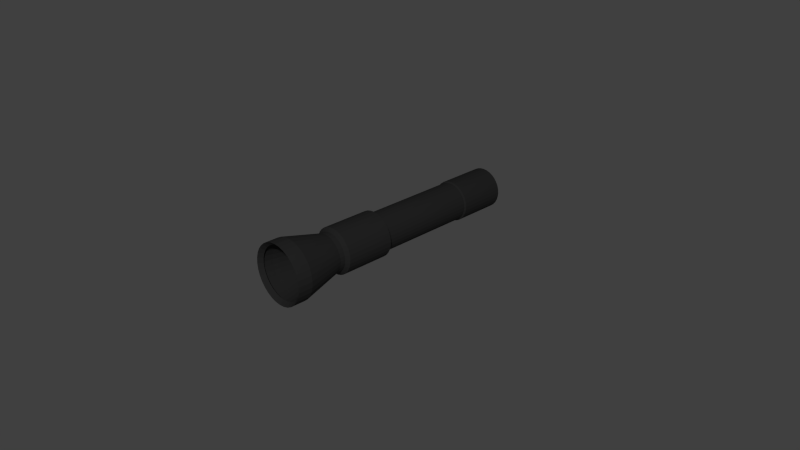 # Source: toarch.blend  (saved by Blender 2.68.0; exported with 4.5.12 LTS)
import bpy
from mathutils import Matrix  # noqa: F401  (used for matrix-valued properties, if any)

bpy.ops.wm.read_factory_settings(use_empty=True)
scene = bpy.context.scene
scene.name = 'Scene'

# ---- collections
col_collection_1 = bpy.data.collections.new('Collection 1'); scene.collection.children.link(col_collection_1)

# ---- materials (node trees are filled in below, after node groups)
mat_m_tal = bpy.data.materials.new('métal')
mat_m_tal.alpha_threshold = 0.0
mat_m_tal.use_transparent_shadow = False
mat_m_tal.diffuse_color = (0.06998, 0.06998, 0.06998, 1.0)
mat_m_tal.roughness = 0.5
mat_m_tal.specular_intensity = 1.0
mat_m_tal.line_color = (0.0, 0.0, 0.0, 1.0)
mat_material_002 = bpy.data.materials.new('Material.002')
mat_material_002.alpha_threshold = 0.0
mat_material_002.use_transparent_shadow = False
mat_material_002.diffuse_color = (0.814, 0.7828, 0.3053, 1.0)
mat_material_002.roughness = 0.5
mat_material_002.line_color = (0.0, 0.0, 0.0, 1.0)

# ---- material node trees

# ---- world
world_world = bpy.data.worlds.new('World'); scene.world = world_world
world_world.color = (0.05088, 0.05088, 0.05088)
world_world.use_sun_shadow = False
world_world.sun_shadow_jitter_overblur = 0.0
world_world.cycles.sampling_method = 'MANUAL'
world_world.cycles.sample_map_resolution = 256

# ---- cameras
cam_camera = bpy.data.cameras.new('Camera')
cam_camera.clip_end = 100.0
cam_camera.lens = 35.0
cam_camera.sensor_width = 32.0
cam_camera.sensor_height = 18.0
cam_camera.ortho_scale = 7.314
cam_camera.dof.focus_distance = 0.0
cam_camera.dof.aperture_fstop = 128.0

# ---- lights
light_lamp = bpy.data.lights.new('Lamp', 'POINT')
light_lamp.transmission_factor = 0.0
light_lamp.cutoff_distance = 30.0
light_lamp.energy = 100.0
light_lamp.shadow_buffer_clip_start = 1.001
light_lamp.shadow_soft_size = 0.1
light_lamp.shadow_maximum_resolution = 0.006
light_lamp.use_absolute_resolution = True
light_lamp.cycles.use_multiple_importance_sampling = False

# ---- meshes
me_cylinder = bpy.data.meshes.new('Cylinder')
me_cylinder.from_pydata([(0.0, -0.2137, 0.1238), (0.0, -0.1998, 0.1238), (0.01057, -0.2137, 0.1228), (0.01057, -0.1998, 0.1228), (0.02074, -0.2137, 0.1197), (0.02074, -0.1998, 0.1197), (0.03011, -0.2137, 0.1147), (0.03011, -0.1998, 0.1147), (0.03832, -0.2137, 0.108), (0.03832, -0.1998, 0.108), (0.04506, -0.2137, 0.09976), (0.04506, -0.1998, 0.09976), (0.05007, -0.2137, 0.09039), (0.05007, -0.1998, 0.09039), (0.05315, -0.2137, 0.08022), (0.05315, -0.1998, 0.08022), (0.05419, -0.2137, 0.06965), (0.05419, -0.1998, 0.06965), (0.05315, -0.2137, 0.05908), (0.05315, -0.1998, 0.05908), (0.05007, -0.2137, 0.04891), (0.05007, -0.1998, 0.04891), (0.04506, -0.2137, 0.03954), (0.04506, -0.1998, 0.03954), (0.03832, -0.2137, 0.03133), (0.03832, -0.1998, 0.03133), (0.03011, -0.2137, 0.02459), (0.03011, -0.1998, 0.02459), (0.02074, -0.2137, 0.01958), (0.02074, -0.1998, 0.01958), (0.01057, -0.2137, 0.0165), (0.01057, -0.1998, 0.0165), (0.0, -0.2137, 0.01546), (0.0, -0.1998, 0.01546), (-0.01057, -0.2137, 0.0165), (-0.01057, -0.1998, 0.0165), (-0.02074, -0.2137, 0.01958), (-0.02074, -0.1998, 0.01958), (-0.03011, -0.2137, 0.02459), (-0.03011, -0.1998, 0.02459), (-0.03832, -0.2137, 0.03133), (-0.03832, -0.1998, 0.03133), (-0.04506, -0.2137, 0.03954), (-0.04506, -0.1998, 0.03954), (-0.05007, -0.2137, 0.04891), (-0.05007, -0.1998, 0.04891), (-0.05315, -0.2137, 0.05908), (-0.05315, -0.1998, 0.05908), (-0.05419, -0.2137, 0.06965), (-0.05419, -0.1998, 0.06965), (-0.05315, -0.2137, 0.08022), (-0.05315, -0.1998, 0.08022), (-0.05007, -0.2137, 0.09039), (-0.05007, -0.1998, 0.09039), (-0.04506, -0.2137, 0.09976), (-0.04506, -0.1998, 0.09976), (-0.03832, -0.2137, 0.108), (-0.03832, -0.1998, 0.108), (-0.03011, -0.2137, 0.1147), (-0.03011, -0.1998, 0.1147), (-0.02074, -0.2137, 0.1197), (-0.02074, -0.1998, 0.1197), (-0.01057, -0.2137, 0.1228), (-0.01057, -0.1998, 0.1228), (0.0, -0.323, 0.1522), (0.0161, -0.323, 0.1506), (0.03159, -0.323, 0.1459), (0.04586, -0.323, 0.1383), (0.05837, -0.323, 0.128), (0.06864, -0.323, 0.1155), (0.07627, -0.323, 0.1012), (0.08096, -0.323, 0.08575), (0.08255, -0.323, 0.06965), (0.08096, -0.323, 0.05354), (0.07627, -0.323, 0.03806), (0.06864, -0.323, 0.02379), (0.05837, -0.323, 0.01128), (0.04586, -0.323, 0.001011), (0.03159, -0.323, -0.006618), (0.0161, -0.323, -0.01132), (0.0, -0.323, -0.0129), (-0.0161, -0.323, -0.01132), (-0.03159, -0.323, -0.006618), (-0.04586, -0.323, 0.001011), (-0.05837, -0.323, 0.01128), (-0.06864, -0.323, 0.02379), (-0.07627, -0.323, 0.03806), (-0.08096, -0.323, 0.05354), (-0.08255, -0.323, 0.06965), (-0.08096, -0.323, 0.08575), (-0.07627, -0.323, 0.1012), (-0.06864, -0.323, 0.1155), (-0.05837, -0.323, 0.128), (-0.04586, -0.323, 0.1383), (-0.03159, -0.323, 0.1459), (-0.0161, -0.323, 0.1506), (0.0, -0.1911, 0.133), (0.01237, -0.1911, 0.1318), (0.02426, -0.1911, 0.1282), (0.03522, -0.1911, 0.1224), (0.04482, -0.1911, 0.1145), (0.0527, -0.1911, 0.1049), (0.05856, -0.1911, 0.09391), (0.06217, -0.1911, 0.08202), (0.06339, -0.1911, 0.06965), (0.06217, -0.1911, 0.05728), (0.05856, -0.1911, 0.04539), (0.0527, -0.1911, 0.03443), (0.04482, -0.1911, 0.02483), (0.03522, -0.1911, 0.01694), (0.02426, -0.1911, 0.01109), (0.01237, -0.1911, 0.00748), (0.0, -0.1911, 0.006262), (-0.01237, -0.1911, 0.00748), (-0.02426, -0.1911, 0.01109), (-0.03522, -0.1911, 0.01694), (-0.04482, -0.1911, 0.02483), (-0.0527, -0.1911, 0.03443), (-0.05856, -0.1911, 0.04539), (-0.06217, -0.1911, 0.05728), (-0.06339, -0.1911, 0.06965), (-0.06217, -0.1911, 0.08202), (-0.05856, -0.1911, 0.09391), (-0.0527, -0.1911, 0.1049), (-0.04482, -0.1911, 0.1145), (-0.03522, -0.1911, 0.1224), (-0.02426, -0.1911, 0.1282), (-0.01237, -0.1911, 0.1318), (0.0, -0.05635, 0.133), (0.01237, -0.05635, 0.1318), (0.02426, -0.05635, 0.1282), (0.03522, -0.05635, 0.1224), (0.04482, -0.05635, 0.1145), (0.0527, -0.05635, 0.1049), (0.05856, -0.05635, 0.09391), (0.06217, -0.05635, 0.08202), (0.06339, -0.05635, 0.06965), (0.06217, -0.05635, 0.05728), (0.05856, -0.05635, 0.04539), (0.0527, -0.05635, 0.03443), (0.04482, -0.05635, 0.02483), (0.03522, -0.05635, 0.01695), (0.02426, -0.05635, 0.01109), (0.01237, -0.05635, 0.00748), (0.0, -0.05635, 0.006262), (-0.01237, -0.05635, 0.00748), (-0.02426, -0.05635, 0.01109), (-0.03522, -0.05635, 0.01695), (-0.04482, -0.05635, 0.02483), (-0.0527, -0.05635, 0.03443), (-0.05856, -0.05635, 0.04539), (-0.06217, -0.05635, 0.05728), (-0.06339, -0.05635, 0.06965), (-0.06217, -0.05635, 0.08202), (-0.05856, -0.05635, 0.09391), (-0.0527, -0.05635, 0.1049), (-0.04482, -0.05635, 0.1145), (-0.03522, -0.05635, 0.1224), (-0.02426, -0.05635, 0.1282), (-0.01237, -0.05635, 0.1318), (0.0, -0.05348, 0.1231), (0.01042, -0.05348, 0.122), (0.02044, -0.05348, 0.119), (0.02968, -0.05348, 0.1141), (0.03777, -0.05348, 0.1074), (0.04441, -0.05348, 0.09933), (0.04935, -0.05348, 0.09009), (0.05239, -0.05348, 0.08007), (0.05342, -0.05348, 0.06965), (0.05239, -0.05348, 0.05923), (0.04935, -0.05348, 0.04921), (0.04441, -0.05348, 0.03997), (0.03777, -0.05348, 0.03188), (0.02968, -0.05348, 0.02524), (0.02044, -0.05348, 0.0203), (0.01042, -0.05348, 0.01726), (0.0, -0.05348, 0.01623), (-0.01042, -0.05348, 0.01726), (-0.02044, -0.05348, 0.0203), (-0.02968, -0.05348, 0.02524), (-0.03777, -0.05348, 0.03188), (-0.04441, -0.05348, 0.03997), (-0.04935, -0.05348, 0.04921), (-0.05239, -0.05348, 0.05923), (-0.05342, -0.05348, 0.06965), (-0.05239, -0.05348, 0.08007), (-0.04935, -0.05348, 0.09009), (-0.04441, -0.05348, 0.09933), (-0.03777, -0.05348, 0.1074), (-0.02968, -0.05348, 0.1141), (-0.02044, -0.05348, 0.119), (-0.01042, -0.05348, 0.122), (0.0, 0.2261, 0.1231), (0.01042, 0.2261, 0.122), (0.02044, 0.2261, 0.119), (0.02968, 0.2261, 0.1141), (0.03777, 0.2261, 0.1074), (0.04441, 0.2261, 0.09933), (0.04935, 0.2261, 0.09009), (0.05239, 0.2261, 0.08007), (0.05342, 0.2261, 0.06965), (0.05239, 0.2261, 0.05923), (0.04935, 0.2261, 0.04921), (0.04441, 0.2261, 0.03997), (0.03777, 0.2261, 0.03188), (0.02968, 0.2261, 0.02524), (0.02044, 0.2261, 0.0203), (0.01042, 0.2261, 0.01726), (0.0, 0.2261, 0.01623), (-0.01042, 0.2261, 0.01726), (-0.02044, 0.2261, 0.0203), (-0.02968, 0.2261, 0.02524), (-0.03777, 0.2261, 0.03188), (-0.04441, 0.2261, 0.03997), (-0.04935, 0.2261, 0.04921), (-0.05239, 0.2261, 0.05923), (-0.05342, 0.2261, 0.06965), (-0.05239, 0.2261, 0.08007), (-0.04935, 0.2261, 0.09009), (-0.04441, 0.2261, 0.09933), (-0.03777, 0.2261, 0.1074), (-0.02968, 0.2261, 0.1141), (-0.02044, 0.2261, 0.119), (-0.01042, 0.2261, 0.122), (0.0, 0.2299, 0.1264), (0.01107, 0.2299, 0.1253), (0.02172, 0.2299, 0.1221), (0.03153, 0.2299, 0.1168), (0.04013, 0.2299, 0.1098), (0.04718, 0.2299, 0.1012), (0.05243, 0.2299, 0.09137), (0.05566, 0.2299, 0.08072), (0.05675, 0.2299, 0.06965), (0.05566, 0.2299, 0.05858), (0.05243, 0.2299, 0.04793), (0.04718, 0.2299, 0.03812), (0.04013, 0.2299, 0.02952), (0.03153, 0.2299, 0.02247), (0.02172, 0.2299, 0.01722), (0.01107, 0.2299, 0.01399), (0.0, 0.2299, 0.0129), (-0.01107, 0.2299, 0.01399), (-0.02172, 0.2299, 0.01722), (-0.03153, 0.2299, 0.02247), (-0.04013, 0.2299, 0.02952), (-0.04718, 0.2299, 0.03812), (-0.05243, 0.2299, 0.04793), (-0.05566, 0.2299, 0.05858), (-0.05675, 0.2299, 0.06965), (-0.05566, 0.2299, 0.08072), (-0.05243, 0.2299, 0.09137), (-0.04718, 0.2299, 0.1012), (-0.04013, 0.2299, 0.1098), (-0.03153, 0.2299, 0.1168), (-0.02172, 0.2299, 0.1221), (-0.01107, 0.2299, 0.1253), (0.0, 0.3631, 0.1264), (0.01107, 0.3631, 0.1253), (0.02172, 0.3631, 0.1221), (0.03153, 0.3631, 0.1168), (0.04013, 0.3631, 0.1098), (0.04718, 0.3631, 0.1012), (0.05243, 0.3631, 0.09137), (0.05566, 0.3631, 0.08072), (0.05675, 0.3631, 0.06965), (0.05566, 0.3631, 0.05858), (0.05243, 0.3631, 0.04793), (0.04718, 0.3631, 0.03812), (0.04013, 0.3631, 0.02952), (0.03153, 0.3631, 0.02247), (0.02172, 0.3631, 0.01722), (0.01107, 0.3631, 0.01399), (0.0, 0.3631, 0.0129), (-0.01107, 0.3631, 0.01399), (-0.02172, 0.3631, 0.01722), (-0.03153, 0.3631, 0.02247), (-0.04013, 0.3631, 0.02952), (-0.04718, 0.3631, 0.03812), (-0.05243, 0.3631, 0.04793), (-0.05566, 0.3631, 0.05858), (-0.05675, 0.3631, 0.06965), (-0.05566, 0.3631, 0.08072), (-0.05243, 0.3631, 0.09137), (-0.04718, 0.3631, 0.1012), (-0.04013, 0.3631, 0.1098), (-0.03153, 0.3631, 0.1168), (-0.02172, 0.3631, 0.1221), (-0.01107, 0.3631, 0.1253), (0.0, -0.3631, 0.1522), (0.0161, -0.3631, 0.1506), (0.03159, -0.3631, 0.1459), (0.04586, -0.3631, 0.1383), (0.05837, -0.3631, 0.128), (0.06864, -0.3631, 0.1155), (0.07627, -0.3631, 0.1012), (0.08096, -0.3631, 0.08575), (0.08255, -0.3631, 0.06965), (0.08096, -0.3631, 0.05354), (0.07627, -0.3631, 0.03806), (0.06864, -0.3631, 0.02379), (0.05837, -0.3631, 0.01128), (0.04586, -0.3631, 0.001011), (0.03159, -0.3631, -0.006618), (0.0161, -0.3631, -0.01132), (0.0, -0.3631, -0.0129), (-0.0161, -0.3631, -0.01132), (-0.03159, -0.3631, -0.006618), (-0.04586, -0.3631, 0.001011), (-0.05837, -0.3631, 0.01128), (-0.06864, -0.3631, 0.02379), (-0.07627, -0.3631, 0.03806), (-0.08096, -0.3631, 0.05354), (-0.08255, -0.3631, 0.06965), (-0.08096, -0.3631, 0.08575), (-0.07627, -0.3631, 0.1012), (-0.06864, -0.3631, 0.1155), (-0.05837, -0.3631, 0.128), (-0.04586, -0.3631, 0.1383), (-0.03159, -0.3631, 0.1459), (-0.0161, -0.3631, 0.1506), (0.0, -0.351, 0.142), (0.01412, -0.351, 0.1406), (0.0277, -0.351, 0.1365), (0.04021, -0.351, 0.1298), (0.05118, -0.351, 0.1208), (0.06018, -0.351, 0.1099), (0.06686, -0.351, 0.09734), (0.07098, -0.351, 0.08377), (0.07237, -0.351, 0.06965), (0.07098, -0.351, 0.05553), (0.06686, -0.351, 0.04195), (0.06018, -0.351, 0.02944), (0.05118, -0.351, 0.01847), (0.04021, -0.351, 0.009473), (0.0277, -0.351, 0.002785), (0.01412, -0.351, -0.001333), (0.0, -0.351, -0.002724), (-0.01412, -0.351, -0.001333), (-0.0277, -0.351, 0.002785), (-0.04021, -0.351, 0.009473), (-0.05118, -0.351, 0.01847), (-0.06018, -0.351, 0.02944), (-0.06686, -0.351, 0.04195), (-0.07098, -0.351, 0.05553), (-0.07237, -0.351, 0.06965), (-0.07098, -0.351, 0.08377), (-0.06686, -0.351, 0.09734), (-0.06018, -0.351, 0.1099), (-0.05118, -0.351, 0.1208), (-0.04021, -0.351, 0.1298), (-0.0277, -0.351, 0.1365), (-0.01412, -0.351, 0.1406)], [], [(0, 2, 3, 1), (2, 4, 5, 3), (4, 6, 7, 5), (6, 8, 9, 7), (8, 10, 11, 9), (10, 12, 13, 11), (12, 14, 15, 13), (14, 16, 17, 15), (16, 18, 19, 17), (18, 20, 21, 19), (20, 22, 23, 21), (22, 24, 25, 23), (24, 26, 27, 25), (26, 28, 29, 27), (28, 30, 31, 29), (30, 32, 33, 31), (32, 34, 35, 33), (34, 36, 37, 35), (36, 38, 39, 37), (38, 40, 41, 39), (40, 42, 43, 41), (42, 44, 45, 43), (44, 46, 47, 45), (46, 48, 49, 47), (48, 50, 51, 49), (50, 52, 53, 51), (52, 54, 55, 53), (54, 56, 57, 55), (56, 58, 59, 57), (58, 60, 61, 59), (57, 124, 123, 55), (62, 0, 1, 63), (60, 62, 63, 61), (34, 81, 82, 36), (87, 311, 312, 88), (10, 69, 70, 12), (48, 88, 89, 50), (24, 76, 77, 26), (62, 95, 64, 0), (38, 83, 84, 40), (14, 71, 72, 16), (52, 90, 91, 54), (28, 78, 79, 30), (4, 66, 67, 6), (42, 85, 86, 44), (18, 73, 74, 20), (56, 92, 93, 58), (32, 80, 81, 34), (8, 68, 69, 10), (46, 87, 88, 48), (22, 75, 76, 24), (60, 94, 95, 62), (36, 82, 83, 38), (12, 70, 71, 14), (50, 89, 90, 52), (26, 77, 78, 28), (2, 65, 66, 4), (40, 84, 85, 42), (16, 72, 73, 18), (54, 91, 92, 56), (30, 79, 80, 32), (6, 67, 68, 8), (44, 86, 87, 46), (0, 64, 65, 2), (20, 74, 75, 22), (58, 93, 94, 60), (123, 155, 154, 122), (33, 112, 111, 31), (9, 100, 99, 7), (47, 119, 118, 45), (3, 97, 96, 1), (23, 107, 106, 21), (61, 126, 125, 59), (37, 114, 113, 35), (13, 102, 101, 11), (51, 121, 120, 49), (27, 109, 108, 25), (1, 96, 127, 63), (41, 116, 115, 39), (17, 104, 103, 15), (55, 123, 122, 53), (31, 111, 110, 29), (7, 99, 98, 5), (45, 118, 117, 43), (21, 106, 105, 19), (59, 125, 124, 57), (35, 113, 112, 33), (11, 101, 100, 9), (49, 120, 119, 47), (25, 108, 107, 23), (63, 127, 126, 61), (39, 115, 114, 37), (15, 103, 102, 13), (53, 122, 121, 51), (29, 110, 109, 27), (5, 98, 97, 3), (43, 117, 116, 41), (19, 105, 104, 17), (158, 190, 189, 157), (118, 150, 149, 117), (113, 145, 144, 112), (108, 140, 139, 107), (103, 135, 134, 102), (98, 130, 129, 97), (124, 156, 155, 123), (119, 151, 150, 118), (114, 146, 145, 113), (109, 141, 140, 108), (104, 136, 135, 103), (99, 131, 130, 98), (125, 157, 156, 124), (120, 152, 151, 119), (115, 147, 146, 114), (110, 142, 141, 109), (105, 137, 136, 104), (100, 132, 131, 99), (126, 158, 157, 125), (121, 153, 152, 120), (116, 148, 147, 115), (111, 143, 142, 110), (106, 138, 137, 105), (101, 133, 132, 100), (127, 159, 158, 126), (122, 154, 153, 121), (117, 149, 148, 116), (112, 144, 143, 111), (107, 139, 138, 106), (102, 134, 133, 101), (97, 129, 128, 96), (96, 128, 159, 127), (188, 220, 219, 187), (153, 185, 184, 152), (148, 180, 179, 147), (143, 175, 174, 142), (138, 170, 169, 137), (133, 165, 164, 132), (159, 191, 190, 158), (154, 186, 185, 153), (149, 181, 180, 148), (144, 176, 175, 143), (139, 171, 170, 138), (134, 166, 165, 133), (129, 161, 160, 128), (128, 160, 191, 159), (155, 187, 186, 154), (150, 182, 181, 149), (145, 177, 176, 144), (140, 172, 171, 139), (135, 167, 166, 134), (130, 162, 161, 129), (156, 188, 187, 155), (151, 183, 182, 150), (146, 178, 177, 145), (141, 173, 172, 140), (136, 168, 167, 135), (131, 163, 162, 130), (157, 189, 188, 156), (152, 184, 183, 151), (147, 179, 178, 146), (142, 174, 173, 141), (137, 169, 168, 136), (132, 164, 163, 131), (223, 255, 254, 222), (183, 215, 214, 182), (178, 210, 209, 177), (173, 205, 204, 172), (168, 200, 199, 167), (163, 195, 194, 162), (189, 221, 220, 188), (184, 216, 215, 183), (179, 211, 210, 178), (174, 206, 205, 173), (169, 201, 200, 168), (164, 196, 195, 163), (190, 222, 221, 189), (185, 217, 216, 184), (180, 212, 211, 179), (175, 207, 206, 174), (170, 202, 201, 169), (165, 197, 196, 164), (191, 223, 222, 190), (186, 218, 217, 185), (181, 213, 212, 180), (176, 208, 207, 175), (171, 203, 202, 170), (166, 198, 197, 165), (161, 193, 192, 160), (160, 192, 223, 191), (187, 219, 218, 186), (182, 214, 213, 181), (177, 209, 208, 176), (172, 204, 203, 171), (167, 199, 198, 166), (162, 194, 193, 161), (227, 259, 258, 226), (218, 250, 249, 217), (213, 245, 244, 212), (208, 240, 239, 207), (203, 235, 234, 202), (198, 230, 229, 197), (193, 225, 224, 192), (192, 224, 255, 223), (219, 251, 250, 218), (214, 246, 245, 213), (209, 241, 240, 208), (204, 236, 235, 203), (199, 231, 230, 198), (194, 226, 225, 193), (220, 252, 251, 219), (215, 247, 246, 214), (210, 242, 241, 209), (205, 237, 236, 204), (200, 232, 231, 199), (195, 227, 226, 194), (221, 253, 252, 220), (216, 248, 247, 215), (211, 243, 242, 210), (206, 238, 237, 205), (201, 233, 232, 200), (196, 228, 227, 195), (222, 254, 253, 221), (217, 249, 248, 216), (212, 244, 243, 211), (207, 239, 238, 206), (202, 234, 233, 201), (197, 229, 228, 196), (257, 258, 259, 260, 261, 262, 263, 264, 265, 266, 267, 268, 269, 270, 271, 272, 273, 274, 275, 276, 277, 278, 279, 280, 281, 282, 283, 284, 285, 286, 287, 256), (253, 285, 284, 252), (248, 280, 279, 247), (243, 275, 274, 242), (238, 270, 269, 237), (233, 265, 264, 232), (228, 260, 259, 227), (254, 286, 285, 253), (249, 281, 280, 248), (244, 276, 275, 243), (239, 271, 270, 238), (234, 266, 265, 233), (229, 261, 260, 228), (255, 287, 286, 254), (250, 282, 281, 249), (245, 277, 276, 244), (240, 272, 271, 239), (235, 267, 266, 234), (230, 262, 261, 229), (225, 257, 256, 224), (224, 256, 287, 255), (251, 283, 282, 250), (246, 278, 277, 245), (241, 273, 272, 240), (236, 268, 267, 235), (231, 263, 262, 230), (226, 258, 257, 225), (252, 284, 283, 251), (247, 279, 278, 246), (242, 274, 273, 241), (237, 269, 268, 236), (232, 264, 263, 231), (296, 328, 329, 297), (82, 306, 307, 83), (77, 301, 302, 78), (72, 296, 297, 73), (67, 291, 292, 68), (93, 317, 318, 94), (88, 312, 313, 89), (83, 307, 308, 84), (78, 302, 303, 79), (73, 297, 298, 74), (68, 292, 293, 69), (94, 318, 319, 95), (89, 313, 314, 90), (84, 308, 309, 85), (79, 303, 304, 80), (74, 298, 299, 75), (69, 293, 294, 70), (64, 288, 289, 65), (95, 319, 288, 64), (90, 314, 315, 91), (85, 309, 310, 86), (80, 304, 305, 81), (75, 299, 300, 76), (70, 294, 295, 71), (65, 289, 290, 66), (91, 315, 316, 92), (86, 310, 311, 87), (81, 305, 306, 82), (76, 300, 301, 77), (71, 295, 296, 72), (66, 290, 291, 67), (92, 316, 317, 93), (291, 323, 324, 292), (317, 349, 350, 318), (312, 344, 345, 313), (307, 339, 340, 308), (302, 334, 335, 303), (297, 329, 330, 298), (292, 324, 325, 293), (318, 350, 351, 319), (313, 345, 346, 314), (308, 340, 341, 309), (303, 335, 336, 304), (298, 330, 331, 299), (293, 325, 326, 294), (288, 320, 321, 289), (319, 351, 320, 288), (314, 346, 347, 315), (309, 341, 342, 310), (304, 336, 337, 305), (299, 331, 332, 300), (294, 326, 327, 295), (289, 321, 322, 290), (315, 347, 348, 316), (310, 342, 343, 311), (305, 337, 338, 306), (300, 332, 333, 301), (295, 327, 328, 296), (290, 322, 323, 291), (316, 348, 349, 317), (311, 343, 344, 312), (306, 338, 339, 307), (301, 333, 334, 302)])
me_cylinder.materials.append(mat_m_tal)
me_cylinder.materials.append(mat_material_002)
me_cylinder.use_remesh_preserve_volume = False
me_cylinder.use_remesh_preserve_attributes = False
me_cylinder.use_mirror_vertex_groups = False
me_cylinder.update()

# ---- objects
ob_toarch = bpy.data.objects.new('toarch', me_cylinder)
ob_lamp = bpy.data.objects.new('Lamp', light_lamp)
ob_camera = bpy.data.objects.new('Camera', cam_camera)

# ---- transforms, parenting, visibility, modifiers, constraints
ob_toarch.location = (0.0, 0.0, 0.0)
ob_toarch.lineart.crease_threshold = 0.0
_m = ob_toarch.modifiers.new('Solidify', 'SOLIDIFY')
_m.nonmanifold_thickness_mode = 'FIXED'
_m.nonmanifold_merge_threshold = 0.0003
ob_lamp.location = (2.065, -2.456, 2.454)
ob_lamp.rotation_euler = (0.6503, 0.05522, 1.866)
ob_lamp.lock_rotations_4d = False
ob_lamp.empty_display_type = 'ARROWS'
ob_lamp.color = (0.0, 0.0, 0.0, 0.0)
ob_lamp.lineart.crease_threshold = 0.0
ob_camera.location = (1.515, -1.378, 1.094)
ob_camera.rotation_euler = (1.109, 0.01082, 0.8149)
ob_camera.lock_rotations_4d = False
ob_camera.empty_display_type = 'ARROWS'
ob_camera.color = (0.0, 0.0, 0.0, 0.0)
ob_camera.display_type = 'WIRE'
ob_camera.lineart.crease_threshold = 0.0

# ---- collection membership
col_collection_1.objects.link(ob_toarch)
col_collection_1.objects.link(ob_lamp)
col_collection_1.objects.link(ob_camera)

# ---- scene / render settings (as saved in the file)
scene.camera = ob_camera
scene.frame_start = 1; scene.frame_end = 250; scene.frame_set(1)
scene.render.engine = 'BLENDER_EEVEE_NEXT'
scene.render.image_settings.color_mode = 'RGB'
scene.render.image_settings.compression = 90
scene.render.resolution_percentage = 50
scene.render.dither_intensity = 0.0
scene.cycles.use_denoising = False
scene.cycles.samples = 10
scene.cycles.sampling_pattern = 'TABULATED_SOBOL'
scene.cycles.light_sampling_threshold = 0.0
scene.cycles.use_adaptive_sampling = False
scene.cycles.use_light_tree = False
scene.cycles.blur_glossy = 0.0
scene.cycles.volume_bounces = 1
scene.cycles.pixel_filter_type = 'GAUSSIAN'
scene.cycles.sample_clamp_indirect = 0.0
scene.view_settings.view_transform = 'Standard'
bpy.context.view_layer.update()
